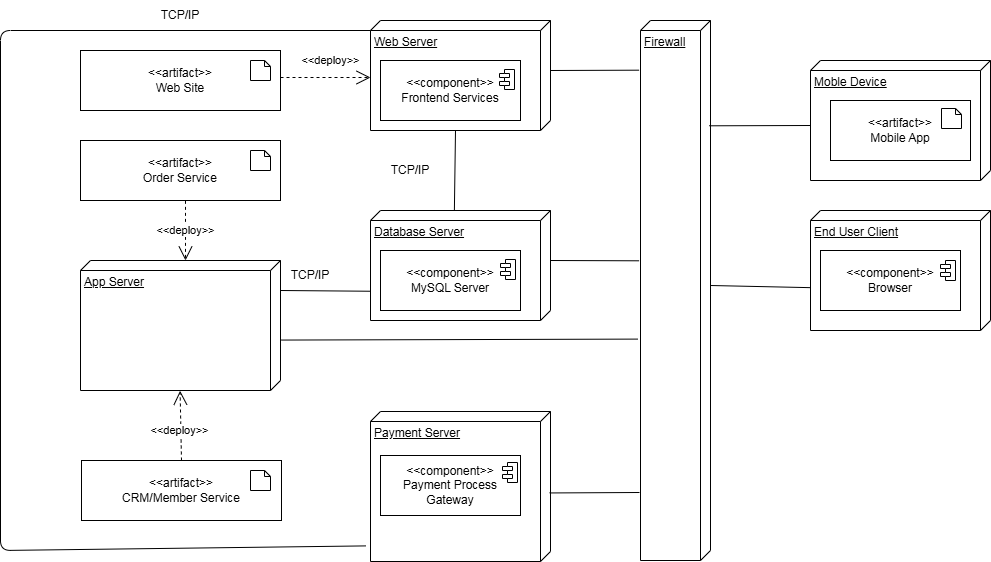

The diagram above was exported from draw.io. Its source (the exported page's mxGraphModel, read from the mxfile embedded in the PNG):
<mxGraphModel dx="1860" dy="623" grid="1" gridSize="10" guides="1" tooltips="1" connect="1" arrows="1" fold="1" page="1" pageScale="1" pageWidth="827" pageHeight="1169" math="0" shadow="0">
  <root>
    <mxCell id="0" />
    <mxCell id="1" parent="0" />
    <mxCell id="E4SRQEYJ0SlZeUdOfPMg-1" parent="1" style="verticalAlign=top;align=left;spacingTop=8;spacingLeft=2;spacingRight=12;shape=cube;size=10;direction=south;fontStyle=4;html=1;whiteSpace=wrap;" value="End User Client" vertex="1">
      <mxGeometry height="120" width="180" x="610" y="230" as="geometry" />
    </mxCell>
    <mxCell id="E4SRQEYJ0SlZeUdOfPMg-2" parent="1" style="html=1;whiteSpace=wrap;" value="&amp;lt;&amp;lt;component&amp;gt;&amp;gt;&lt;div&gt;Browser&lt;/div&gt;" vertex="1">
      <mxGeometry height="60" width="140" x="620" y="270" as="geometry" />
    </mxCell>
    <mxCell id="E4SRQEYJ0SlZeUdOfPMg-3" parent="1" style="shape=module;align=left;spacingLeft=20;align=center;verticalAlign=top;whiteSpace=wrap;html=1;jettyWidth=10;jettyHeight=4;rotation=0;" value="" vertex="1">
      <mxGeometry height="20" width="15" x="740" y="280" as="geometry" />
    </mxCell>
    <mxCell id="E4SRQEYJ0SlZeUdOfPMg-5" parent="1" style="verticalAlign=top;align=left;spacingTop=8;spacingLeft=2;spacingRight=12;shape=cube;size=10;direction=south;fontStyle=4;html=1;whiteSpace=wrap;" value="Firewall" vertex="1">
      <mxGeometry height="540" width="70" x="440" y="40" as="geometry" />
    </mxCell>
    <mxCell id="E4SRQEYJ0SlZeUdOfPMg-6" parent="1" style="verticalAlign=top;align=left;spacingTop=8;spacingLeft=2;spacingRight=12;shape=cube;size=10;direction=south;fontStyle=4;html=1;whiteSpace=wrap;" value="Web Server" vertex="1">
      <mxGeometry height="110" width="180" x="170" y="40" as="geometry" />
    </mxCell>
    <mxCell id="E4SRQEYJ0SlZeUdOfPMg-7" parent="1" style="html=1;whiteSpace=wrap;" value="&amp;lt;&amp;lt;artifact&amp;gt;&amp;gt;&lt;div&gt;Web Site&lt;/div&gt;" vertex="1">
      <mxGeometry height="60" width="200" x="-120" y="70" as="geometry" />
    </mxCell>
    <mxCell id="E4SRQEYJ0SlZeUdOfPMg-9" parent="1" style="verticalAlign=top;align=left;spacingTop=8;spacingLeft=2;spacingRight=12;shape=cube;size=10;direction=south;fontStyle=4;html=1;whiteSpace=wrap;" value="Database Server" vertex="1">
      <mxGeometry height="110" width="180" x="170" y="230" as="geometry" />
    </mxCell>
    <mxCell id="E4SRQEYJ0SlZeUdOfPMg-10" parent="1" style="verticalAlign=top;align=left;spacingTop=8;spacingLeft=2;spacingRight=12;shape=cube;size=10;direction=south;fontStyle=4;html=1;whiteSpace=wrap;" value="Payment Server" vertex="1">
      <mxGeometry height="150" width="180" x="170" y="431" as="geometry" />
    </mxCell>
    <mxCell id="E4SRQEYJ0SlZeUdOfPMg-11" parent="1" style="html=1;whiteSpace=wrap;" value="&amp;lt;&amp;lt;component&amp;gt;&amp;gt;&lt;div&gt;MySQL Server&lt;/div&gt;" vertex="1">
      <mxGeometry height="60" width="140" x="180" y="270" as="geometry" />
    </mxCell>
    <mxCell id="E4SRQEYJ0SlZeUdOfPMg-12" parent="1" style="html=1;whiteSpace=wrap;" value="&amp;lt;&amp;lt;component&amp;gt;&amp;gt;&lt;div&gt;Payment Process Gateway&lt;/div&gt;" vertex="1">
      <mxGeometry height="60" width="140" x="180" y="475" as="geometry" />
    </mxCell>
    <mxCell id="E4SRQEYJ0SlZeUdOfPMg-13" parent="1" style="html=1;whiteSpace=wrap;" value="&amp;lt;&amp;lt;component&amp;gt;&amp;gt;&lt;div&gt;Frontend Services&lt;/div&gt;" vertex="1">
      <mxGeometry height="60" width="140" x="180" y="80" as="geometry" />
    </mxCell>
    <mxCell id="E4SRQEYJ0SlZeUdOfPMg-14" parent="1" style="verticalAlign=top;align=left;spacingTop=8;spacingLeft=2;spacingRight=12;shape=cube;size=10;direction=south;fontStyle=4;html=1;whiteSpace=wrap;" value="App Server" vertex="1">
      <mxGeometry height="130" width="200" x="-120" y="280" as="geometry" />
    </mxCell>
    <mxCell id="E4SRQEYJ0SlZeUdOfPMg-15" parent="1" style="html=1;whiteSpace=wrap;" value="&amp;lt;&amp;lt;artifact&amp;gt;&amp;gt;&lt;div&gt;Order Service&lt;/div&gt;" vertex="1">
      <mxGeometry height="60" width="200" x="-120" y="160" as="geometry" />
    </mxCell>
    <mxCell id="E4SRQEYJ0SlZeUdOfPMg-16" parent="1" style="html=1;whiteSpace=wrap;" value="&amp;lt;&amp;lt;artifact&amp;gt;&amp;gt;&lt;div&gt;CRM/Member Service&lt;/div&gt;" vertex="1">
      <mxGeometry height="60" width="200" x="-119" y="480" as="geometry" />
    </mxCell>
    <mxCell id="E4SRQEYJ0SlZeUdOfPMg-17" parent="1" style="shape=note2;boundedLbl=1;whiteSpace=wrap;html=1;size=6;verticalAlign=top;align=left;spacingLeft=5;" value="" vertex="1">
      <mxGeometry height="20" width="20" x="50" y="80" as="geometry" />
    </mxCell>
    <mxCell id="E4SRQEYJ0SlZeUdOfPMg-19" parent="1" style="shape=note2;boundedLbl=1;whiteSpace=wrap;html=1;size=6;verticalAlign=top;align=left;spacingLeft=5;" value="" vertex="1">
      <mxGeometry height="20" width="20" x="50" y="170" as="geometry" />
    </mxCell>
    <mxCell id="E4SRQEYJ0SlZeUdOfPMg-20" parent="1" style="shape=note2;boundedLbl=1;whiteSpace=wrap;html=1;size=6;verticalAlign=top;align=left;spacingLeft=5;" value="" vertex="1">
      <mxGeometry height="20" width="20" x="50" y="490" as="geometry" />
    </mxCell>
    <mxCell id="E4SRQEYJ0SlZeUdOfPMg-21" parent="1" style="shape=module;align=left;spacingLeft=20;align=center;verticalAlign=top;whiteSpace=wrap;html=1;jettyWidth=10;jettyHeight=4;rotation=0;" value="" vertex="1">
      <mxGeometry height="20" width="15" x="299" y="89" as="geometry" />
    </mxCell>
    <mxCell id="E4SRQEYJ0SlZeUdOfPMg-22" parent="1" style="shape=module;align=left;spacingLeft=20;align=center;verticalAlign=top;whiteSpace=wrap;html=1;jettyWidth=10;jettyHeight=4;rotation=0;" value="" vertex="1">
      <mxGeometry height="20" width="15" x="300" y="279" as="geometry" />
    </mxCell>
    <mxCell id="E4SRQEYJ0SlZeUdOfPMg-23" parent="1" style="shape=module;align=left;spacingLeft=20;align=center;verticalAlign=top;whiteSpace=wrap;html=1;jettyWidth=10;jettyHeight=4;rotation=0;" value="" vertex="1">
      <mxGeometry height="20" width="15" x="302" y="482" as="geometry" />
    </mxCell>
    <mxCell id="E4SRQEYJ0SlZeUdOfPMg-24" edge="1" parent="1" style="endArrow=open;endSize=12;dashed=1;html=1;rounded=0;exitX=1;exitY=0.5;exitDx=0;exitDy=0;entryX=0;entryY=0;entryDx=60;entryDy=180;entryPerimeter=0;" value="&amp;lt;&amp;lt;deploy&amp;gt;&amp;gt;">
      <mxGeometry relative="1" width="160" x="0.1111" y="17" as="geometry">
        <mxPoint as="offset" />
        <mxPoint x="80" y="96.99999999999989" as="sourcePoint" />
        <mxPoint x="170" y="96.99999999999989" as="targetPoint" />
      </mxGeometry>
    </mxCell>
    <mxCell id="E4SRQEYJ0SlZeUdOfPMg-25" edge="1" parent="1" source="E4SRQEYJ0SlZeUdOfPMg-15" style="endArrow=open;endSize=12;dashed=1;html=1;rounded=0;exitX=0.525;exitY=1.006;exitDx=0;exitDy=0;entryX=0;entryY=0;entryDx=0;entryDy=95;entryPerimeter=0;exitPerimeter=0;" target="E4SRQEYJ0SlZeUdOfPMg-14" value="&amp;lt;&amp;lt;deploy&amp;gt;&amp;gt;">
      <mxGeometry relative="1" width="160" x="-0.006" as="geometry">
        <mxPoint as="offset" />
        <mxPoint x="-40" y="230" as="sourcePoint" />
        <mxPoint x="50" y="230" as="targetPoint" />
      </mxGeometry>
    </mxCell>
    <mxCell id="E4SRQEYJ0SlZeUdOfPMg-26" edge="1" parent="1" source="E4SRQEYJ0SlZeUdOfPMg-16" style="endArrow=open;endSize=12;dashed=1;html=1;rounded=0;exitX=0.5;exitY=0;exitDx=0;exitDy=0;entryX=1.002;entryY=0.502;entryDx=0;entryDy=0;entryPerimeter=0;" target="E4SRQEYJ0SlZeUdOfPMg-14" value="&amp;lt;&amp;lt;deploy&amp;gt;&amp;gt;">
      <mxGeometry relative="1" width="160" x="-0.1392" y="1" as="geometry">
        <mxPoint as="offset" />
        <mxPoint x="-20" y="440" as="sourcePoint" />
        <mxPoint x="70" y="440" as="targetPoint" />
      </mxGeometry>
    </mxCell>
    <mxCell id="E4SRQEYJ0SlZeUdOfPMg-27" edge="1" parent="1" source="E4SRQEYJ0SlZeUdOfPMg-28" style="endArrow=none;html=1;rounded=0;exitX=0;exitY=1;exitDx=0;exitDy=0;entryX=0.734;entryY=1;entryDx=0;entryDy=0;entryPerimeter=0;" target="E4SRQEYJ0SlZeUdOfPMg-9" value="">
      <mxGeometry height="50" relative="1" width="50" as="geometry">
        <mxPoint x="20" y="330" as="sourcePoint" />
        <mxPoint x="70" y="280" as="targetPoint" />
      </mxGeometry>
    </mxCell>
    <mxCell id="E4SRQEYJ0SlZeUdOfPMg-28" parent="1" style="text;html=1;whiteSpace=wrap;strokeColor=none;fillColor=none;align=center;verticalAlign=middle;rounded=0;" value="TCP/IP" vertex="1">
      <mxGeometry height="30" width="60" x="80" y="280" as="geometry" />
    </mxCell>
    <mxCell id="E4SRQEYJ0SlZeUdOfPMg-29" edge="1" parent="1" source="E4SRQEYJ0SlZeUdOfPMg-10" style="endArrow=none;html=1;rounded=1;entryX=0;entryY=0;entryDx=10;entryDy=180;entryPerimeter=0;exitX=0.896;exitY=1.026;exitDx=0;exitDy=0;exitPerimeter=0;curved=0;" target="E4SRQEYJ0SlZeUdOfPMg-6" value="">
      <mxGeometry height="50" relative="1" width="50" as="geometry">
        <Array as="points">
          <mxPoint x="-200" y="570" />
          <mxPoint x="-200" y="50" />
        </Array>
        <mxPoint x="40" y="390" as="sourcePoint" />
        <mxPoint x="90" y="340" as="targetPoint" />
      </mxGeometry>
    </mxCell>
    <mxCell id="E4SRQEYJ0SlZeUdOfPMg-31" parent="1" style="text;html=1;whiteSpace=wrap;strokeColor=none;fillColor=none;align=center;verticalAlign=middle;rounded=0;" value="TCP/IP" vertex="1">
      <mxGeometry height="30" width="60" x="-50" y="20" as="geometry" />
    </mxCell>
    <mxCell id="E4SRQEYJ0SlZeUdOfPMg-32" edge="1" parent="1" source="E4SRQEYJ0SlZeUdOfPMg-6" style="endArrow=none;html=1;rounded=0;exitX=0;exitY=0;exitDx=50;exitDy=0;entryX=0.092;entryY=1.02;entryDx=0;entryDy=0;entryPerimeter=0;exitPerimeter=0;" target="E4SRQEYJ0SlZeUdOfPMg-5" value="">
      <mxGeometry height="50" relative="1" width="50" as="geometry">
        <mxPoint x="380" y="140" as="sourcePoint" />
        <mxPoint x="470" y="141" as="targetPoint" />
      </mxGeometry>
    </mxCell>
    <mxCell id="E4SRQEYJ0SlZeUdOfPMg-33" edge="1" parent="1" source="E4SRQEYJ0SlZeUdOfPMg-9" style="endArrow=none;html=1;rounded=0;exitX=0;exitY=0;exitDx=50;exitDy=0;entryX=0.445;entryY=1.02;entryDx=0;entryDy=0;entryPerimeter=0;exitPerimeter=0;" target="E4SRQEYJ0SlZeUdOfPMg-5" value="">
      <mxGeometry height="50" relative="1" width="50" as="geometry">
        <mxPoint x="360" y="290" as="sourcePoint" />
        <mxPoint x="450" y="291" as="targetPoint" />
      </mxGeometry>
    </mxCell>
    <mxCell id="E4SRQEYJ0SlZeUdOfPMg-34" edge="1" parent="1" source="E4SRQEYJ0SlZeUdOfPMg-10" style="endArrow=none;html=1;rounded=0;exitX=0.543;exitY=0.005;exitDx=0;exitDy=0;exitPerimeter=0;" value="">
      <mxGeometry height="50" relative="1" width="50" as="geometry">
        <mxPoint x="370" y="510" as="sourcePoint" />
        <mxPoint x="439" y="512" as="targetPoint" />
      </mxGeometry>
    </mxCell>
    <mxCell id="E4SRQEYJ0SlZeUdOfPMg-35" edge="1" parent="1" source="E4SRQEYJ0SlZeUdOfPMg-14" style="endArrow=none;html=1;rounded=0;exitX=0.612;exitY=-0.003;exitDx=0;exitDy=0;entryX=0.59;entryY=1.036;entryDx=0;entryDy=0;entryPerimeter=0;exitPerimeter=0;" target="E4SRQEYJ0SlZeUdOfPMg-5" value="">
      <mxGeometry height="50" relative="1" width="50" as="geometry">
        <mxPoint x="130" y="350" as="sourcePoint" />
        <mxPoint x="220" y="351" as="targetPoint" />
      </mxGeometry>
    </mxCell>
    <mxCell id="E4SRQEYJ0SlZeUdOfPMg-36" edge="1" parent="1" source="E4SRQEYJ0SlZeUdOfPMg-5" style="endArrow=none;html=1;rounded=0;exitX=0;exitY=0;exitDx=265;exitDy=0;entryX=0.643;entryY=0.998;entryDx=0;entryDy=0;entryPerimeter=0;exitPerimeter=0;" target="E4SRQEYJ0SlZeUdOfPMg-1" value="">
      <mxGeometry height="50" relative="1" width="50" as="geometry">
        <mxPoint x="540" y="280" as="sourcePoint" />
        <mxPoint x="630" y="281" as="targetPoint" />
      </mxGeometry>
    </mxCell>
    <mxCell id="E4SRQEYJ0SlZeUdOfPMg-37" parent="1" style="verticalAlign=top;align=left;spacingTop=8;spacingLeft=2;spacingRight=12;shape=cube;size=10;direction=south;fontStyle=4;html=1;whiteSpace=wrap;" value="Moble Device" vertex="1">
      <mxGeometry height="120" width="180" x="610" y="80" as="geometry" />
    </mxCell>
    <mxCell id="E4SRQEYJ0SlZeUdOfPMg-38" parent="1" style="html=1;whiteSpace=wrap;" value="&amp;lt;&amp;lt;artifact&amp;gt;&amp;gt;&lt;div&gt;Mobile App&lt;/div&gt;" vertex="1">
      <mxGeometry height="60" width="140" x="630" y="120" as="geometry" />
    </mxCell>
    <mxCell id="E4SRQEYJ0SlZeUdOfPMg-39" parent="1" style="shape=note2;boundedLbl=1;whiteSpace=wrap;html=1;size=6;verticalAlign=top;align=left;spacingLeft=5;" value="" vertex="1">
      <mxGeometry height="20" width="20" x="741" y="128" as="geometry" />
    </mxCell>
    <mxCell id="E4SRQEYJ0SlZeUdOfPMg-40" edge="1" parent="1" source="E4SRQEYJ0SlZeUdOfPMg-5" style="endArrow=none;html=1;rounded=0;exitX=0.195;exitY=0.017;exitDx=0;exitDy=0;entryX=0;entryY=0;entryDx=65;entryDy=180;entryPerimeter=0;exitPerimeter=0;" target="E4SRQEYJ0SlZeUdOfPMg-37" value="">
      <mxGeometry height="50" relative="1" width="50" as="geometry">
        <mxPoint x="530" y="120" as="sourcePoint" />
        <mxPoint x="630" y="122" as="targetPoint" />
      </mxGeometry>
    </mxCell>
    <mxCell id="E4SRQEYJ0SlZeUdOfPMg-41" edge="1" parent="1" source="E4SRQEYJ0SlZeUdOfPMg-6" style="endArrow=none;html=1;rounded=0;exitX=0;exitY=0;exitDx=110;exitDy=95;entryX=0;entryY=0.534;entryDx=0;entryDy=0;entryPerimeter=0;exitPerimeter=0;" target="E4SRQEYJ0SlZeUdOfPMg-9" value="">
      <mxGeometry height="50" relative="1" width="50" as="geometry">
        <mxPoint x="230" y="180" as="sourcePoint" />
        <mxPoint x="320" y="181" as="targetPoint" />
      </mxGeometry>
    </mxCell>
    <mxCell id="E4SRQEYJ0SlZeUdOfPMg-42" parent="1" style="text;html=1;whiteSpace=wrap;strokeColor=none;fillColor=none;align=center;verticalAlign=middle;rounded=0;" value="TCP/IP" vertex="1">
      <mxGeometry height="30" width="60" x="180" y="175" as="geometry" />
    </mxCell>
  </root>
</mxGraphModel>